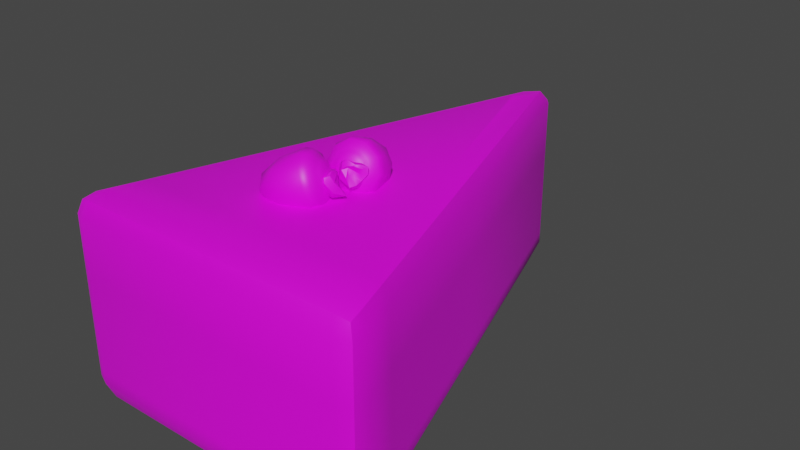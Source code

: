 # Source: food-cheesecake.blend  (saved by Blender 4.1.23; exported with 4.5.12 LTS)
import bpy
from mathutils import Matrix  # noqa: F401  (used for matrix-valued properties, if any)

bpy.ops.wm.read_factory_settings(use_empty=True)
scene = bpy.context.scene
scene.name = 'Scene'

# ---- collections
col_collection = bpy.data.collections.new('Collection'); scene.collection.children.link(col_collection)

# ---- images (referenced by path relative to the original .blend; pixels are not part of the script)
import os
ASSET_DIR = os.environ.get("B2B_ASSET_DIR", "")  # directory of the original .blend (textures are referenced by path, not embedded)
HERE = os.path.dirname(os.path.abspath(__file__))  # packed textures are extracted next to this script under _unpacked/

def load_image(name, relpath, width, height, colorspace="sRGB"):
    """Load a texture the original file referenced (path relative to the .blend, or extracted next to this script)."""
    p = next((c for c in (os.path.join(HERE, relpath), os.path.join(ASSET_DIR, relpath)) if relpath and os.path.exists(c)), "")
    if p:
        img = bpy.data.images.load(p, check_existing=True)
        img.name = name
    else:  # same state as the original file: an image datablock whose file is absent (Cycles renders it pink)
        img = bpy.data.images.new(name, width, height)
        img.source = "FILE"
        img.filepath = "//" + (relpath or name)
    img.colorspace_settings.name = colorspace
    return img
img_colortilemap_png = load_image('ColorTilemap.png', 'ColorTilemap.png', 1024, 1024, 'sRGB')

# ---- materials (node trees are filled in below, after node groups)
mat_pixelassetscolor = bpy.data.materials.new('PixelAssetsColor')
mat_pixelassetscolor.use_transparent_shadow = False

# ---- material node trees
mat_pixelassetscolor.use_nodes = True; mat_pixelassetscolor.node_tree.nodes.clear()
_N = mat_pixelassetscolor.node_tree.nodes; _L = mat_pixelassetscolor.node_tree.links
n0 = _N.new('ShaderNodeBsdfPrincipled'); n0.name = 'Principled BSDF'; n0.location = (10, 300)
n0.inputs[3].default_value = 1.45
n1 = _N.new('ShaderNodeOutputMaterial'); n1.name = 'Material Output'; n1.location = (300, 300)
n2 = _N.new('ShaderNodeTexImage'); n2.name = 'Image Texture'; n2.location = (-280, 280)
n2.image = img_colortilemap_png
_L.new(n0.outputs[0], n1.inputs[0])
_L.new(n2.outputs[0], n0.inputs[0])
n1.is_active_output = True

# ---- world
world_world = bpy.data.worlds.new('World'); scene.world = world_world
world_world.use_nodes = True; world_world.node_tree.nodes.clear()
_N = world_world.node_tree.nodes; _L = world_world.node_tree.links
n0 = _N.new('ShaderNodeOutputWorld'); n0.name = 'World Output'; n0.location = (300, 300)
n1 = _N.new('ShaderNodeBackground'); n1.name = 'Background'; n1.location = (10, 300)
n1.inputs[0].default_value = (0.05088, 0.05088, 0.05088, 1.0)
_L.new(n1.outputs[0], n0.inputs[0])
n0.is_active_output = True
world_world.color = (0.05088, 0.05088, 0.05088)
world_world.use_sun_shadow = False
world_world.sun_shadow_jitter_overblur = 0.0

# ---- meshes
me_cube = bpy.data.meshes.new('Cube')
me_cube.from_pydata([(-0.4394, -0.6574, -0.02989), (-0.4689, -0.7347, 0.04138), (-0.5221, -0.6612, 0.04138), (-0.4591, -0.7113, -0.01331), (-0.5022, -0.7028, -0.003277), (-0.5176, -0.714, 0.04138), (-0.4968, -0.6593, -0.01331), (-0.4689, -0.7347, 0.5875), (-0.4394, -0.6574, 0.6649), (-0.5221, -0.6612, 0.5875), (-0.4591, -0.7113, 0.6422), (-0.5022, -0.7028, 0.6322), (-0.4968, -0.6593, 0.6422), (-0.5176, -0.714, 0.5875), (-0.02414, 0.8548, 0.04138), (0.02414, 0.8548, 0.04138), (-0.02729, 0.7726, -0.01331), (6.79e-09, 0.8363, -0.003278), (0.0, 0.8852, 0.04138), (0.02729, 0.7726, -0.01331), (0.02414, 0.8548, 0.5875), (-0.02414, 0.8548, 0.5875), (0.02729, 0.7726, 0.6422), (5.895e-10, 0.8363, 0.6322), (0.0, 0.8852, 0.5875), (-0.02729, 0.7726, 0.6422), (0.5221, -0.6612, 0.04138), (0.4689, -0.7347, 0.04138), (0.4394, -0.6574, -0.02989), (0.5176, -0.714, 0.04138), (0.5022, -0.7028, -0.003277), (0.4591, -0.7113, -0.01331), (0.4968, -0.6593, -0.01331), (0.4394, -0.6574, 0.6649), (0.4689, -0.7347, 0.5875), (0.5221, -0.6612, 0.5875), (0.4591, -0.7113, 0.6422), (0.5022, -0.7028, 0.6322), (0.5176, -0.714, 0.5875), (0.4968, -0.6593, 0.6422), (-0.4689, -0.7347, 0.2234), (-0.4689, -0.7347, 0.4055), (-0.5176, -0.714, 0.4055), (-0.5176, -0.714, 0.2234), (-0.5221, -0.6612, 0.4055), (-0.5221, -0.6612, 0.2234), (0.02414, 0.8548, 0.4055), (0.02414, 0.8548, 0.2234), (0.0, 0.8852, 0.2234), (0.0, 0.8852, 0.4055), (-0.02414, 0.8548, 0.2234), (-0.02414, 0.8548, 0.4055), (0.4689, -0.7347, 0.4055), (0.4689, -0.7347, 0.2234), (0.5176, -0.714, 0.2234), (0.5176, -0.714, 0.4055), (0.5221, -0.6612, 0.2234), (0.5221, -0.6612, 0.4055), (0.2197, 0.01153, 0.6649), (0.262, 0.05666, 0.6422), (0.2731, 0.09679, 0.5875), (0.2197, 0.01153, -0.02989), (0.262, 0.05666, -0.01331), (0.2731, 0.09679, 0.04138), (0.2731, 0.09679, 0.2234), (0.2731, 0.09679, 0.4055), (-0.2197, 0.01153, -0.02989), (-0.262, 0.05666, -0.01331), (-0.2731, 0.09679, 0.04138), (-0.2197, 0.01153, 0.6649), (-0.262, 0.05666, 0.6422), (-0.2731, 0.09679, 0.5875), (-0.2731, 0.09679, 0.2234), (-0.2731, 0.09679, 0.4055), (-0.004856, 0.6656, 0.6649), (0.004856, 0.6656, 0.6649), (-0.4031, -0.5469, -0.02989), (-0.458, -0.5411, 0.6422), (-0.481, -0.5361, 0.5875), (0.4031, -0.5469, 0.6649), (0.458, -0.5411, -0.01331), (0.481, -0.5361, 0.04138), (0.481, -0.5361, 0.2234), (0.481, -0.5361, 0.4055), (0.458, -0.5411, 0.6422), (0.481, -0.5361, 0.5875), (0.4031, -0.5469, -0.02989), (-0.458, -0.5411, -0.01331), (-0.481, -0.5361, 0.04138), (-0.4031, -0.5469, 0.6649), (-0.481, -0.5361, 0.2234), (-0.481, -0.5361, 0.4055), (0.004, 0.6682, -0.02989), (-0.004, 0.6682, -0.02989), (-0.5176, -0.714, 0.08032), (-0.5221, -0.6612, 0.08032), (0.02414, 0.8548, 0.08032), (0.4689, -0.7347, 0.08032), (-0.4689, -0.7347, 0.08032), (0.0, 0.8852, 0.08032), (-0.02414, 0.8548, 0.08032), (0.5176, -0.714, 0.08032), (0.5221, -0.6612, 0.08032), (0.2731, 0.09679, 0.08032), (-0.2731, 0.09679, 0.08032), (-0.481, -0.5361, 0.08032), (0.481, -0.5361, 0.08032)], [], [(52, 34, 7, 41), (96, 47, 64, 103), (73, 71, 21, 51), (83, 85, 35, 57), (0, 3, 4, 6), (1, 5, 4, 3), (2, 6, 4, 5), (7, 10, 11, 13), (8, 12, 11, 10), (9, 13, 11, 12), (14, 18, 17, 16), (15, 19, 17, 18), (79, 89, 8, 33), (20, 24, 23, 22), (21, 25, 23, 24), (26, 29, 30, 32), (27, 31, 30, 29), (28, 32, 30, 31), (33, 36, 37, 39), (34, 38, 37, 36), (35, 39, 37, 38), (76, 0, 6, 87), (87, 6, 2, 88), (41, 7, 13, 42), (42, 13, 9, 44), (70, 25, 21, 71), (96, 15, 18, 99), (99, 18, 14, 100), (84, 59, 58, 79), (84, 39, 35, 85), (97, 27, 29, 101), (101, 29, 26, 102), (0, 28, 31, 3), (3, 31, 27, 1), (33, 8, 10, 36), (36, 10, 7, 34), (62, 19, 15, 63), (47, 46, 65, 64), (38, 55, 57, 35), (55, 54, 56, 57), (34, 52, 55, 38), (52, 53, 54, 55), (24, 49, 51, 21), (49, 48, 50, 51), (20, 46, 49, 24), (46, 47, 48, 49), (94, 43, 45, 95), (43, 42, 44, 45), (98, 40, 43, 94), (40, 41, 42, 43), (106, 82, 56, 102), (82, 83, 57, 56), (104, 72, 50, 100), (72, 73, 51, 50), (97, 53, 40, 98), (53, 52, 41, 40), (80, 62, 63, 81), (19, 16, 17), (22, 59, 60, 20), (74, 69, 58, 75), (46, 20, 60, 65), (90, 91, 73, 72), (105, 90, 72, 104), (77, 70, 71, 78), (22, 75, 58, 59), (16, 67, 68, 14), (91, 78, 71, 73), (23, 25, 22), (74, 75, 22, 25), (77, 89, 69, 70), (69, 74, 25, 70), (12, 8, 89, 77), (44, 9, 78, 91), (12, 77, 78, 9), (95, 45, 90, 105), (45, 44, 91, 90), (28, 86, 80, 32), (32, 80, 81, 26), (64, 65, 83, 82), (103, 64, 82, 106), (59, 84, 85, 60), (39, 84, 79, 33), (67, 87, 88, 68), (16, 19, 92, 93), (58, 69, 89, 79), (65, 60, 85, 83), (76, 86, 28, 0), (19, 62, 61, 92), (62, 80, 86, 61), (16, 93, 66, 67), (87, 67, 66, 76), (76, 66, 61, 86), (93, 92, 61, 66), (63, 103, 106, 81), (2, 95, 105, 88), (88, 105, 104, 68), (27, 97, 98, 1), (68, 104, 100, 14), (81, 106, 102, 26), (1, 98, 94, 5), (5, 94, 95, 2), (54, 101, 102, 56), (53, 97, 101, 54), (48, 99, 100, 50), (47, 96, 99, 48), (15, 96, 103, 63)])
me_cube.polygons.foreach_set('use_smooth', [True] * 106)
_k = set([(3, 4), (3, 31), (4, 5), (4, 6), (5, 94), (6, 87), (10, 11), (10, 36), (11, 12), (11, 13), (12, 77), (13, 42), (14, 18), (15, 18), (16, 17), (16, 67), (17, 18), (17, 19), (18, 99), (19, 62), (20, 24), (21, 24), (22, 23), (22, 59), (23, 24), (23, 25), (24, 49), (25, 70), (29, 30), (29, 101), (30, 31), (30, 32), (32, 80), (36, 37), (37, 38), (37, 39), (38, 55), (39, 84), (42, 43), (43, 94), (48, 49), (48, 99), (54, 55), (54, 101), (59, 84), (62, 80), (67, 87), (70, 77)])
me_cube.attributes.new('sharp_edge', 'BOOLEAN', 'EDGE').data.foreach_set('value', [ (min(e.vertices), max(e.vertices)) in _k for e in me_cube.edges])
_uv = me_cube.uv_layers.new(name='UVMap')
_uv.uv.foreach_set('vector', [0.03259, 0.8348, 0.0293, 0.834, 0.02891, 0.8165, 0.03225, 0.8157, 0.2558, 0.9113, 0.2535, 0.9151, 0.2535, 0.8996, 0.2558, 0.8991, 0.2561, 0.7566, 0.2545, 0.757, 0.2545, 0.7507, 0.2561, 0.748, 0.03113, 0.8406, 0.02612, 0.8379, 0.02867, 0.8357, 0.03213, 0.8371, 0.0377, 0.8178, 0.03785, 0.8172, 0.03826, 0.8172, 0.03827, 0.8176, 0.03808, 0.8166, 0.03859, 0.8169, 0.03826, 0.8172, 0.03785, 0.8172, 0.03887, 0.8174, 0.03827, 0.8176, 0.03826, 0.8172, 0.03859, 0.8169, 0.02891, 0.8165, 0.02785, 0.8167, 0.02805, 0.816, 0.02874, 0.8157, 0.02668, 0.8167, 0.02736, 0.8157, 0.02805, 0.816, 0.02785, 0.8167, 0.0282, 0.8149, 0.02874, 0.8157, 0.02805, 0.816, 0.02736, 0.8157, 0.03368, 0.8354, 0.03325, 0.8356, 0.03324, 0.835, 0.03351, 0.8343, 0.03281, 0.8354, 0.03295, 0.8343, 0.03324, 0.835, 0.03325, 0.8356, 0.02444, 0.8346, 0.02395, 0.8161, 0.02668, 0.8167, 0.02709, 0.834, 0.2538, 0.7504, 0.2542, 0.7504, 0.254, 0.751, 0.2536, 0.7514, 0.2545, 0.7507, 0.254, 0.7516, 0.254, 0.751, 0.2542, 0.7504, 0.02698, 0.8174, 0.02726, 0.8169, 0.0276, 0.8172, 0.0276, 0.8176, 0.02778, 0.8165, 0.02803, 0.8172, 0.0276, 0.8172, 0.02726, 0.8169, 0.02819, 0.8178, 0.0276, 0.8176, 0.0276, 0.8172, 0.02803, 0.8172, 0.02709, 0.834, 0.02824, 0.834, 0.02847, 0.8346, 0.0278, 0.8349, 0.0293, 0.834, 0.02915, 0.8349, 0.02847, 0.8346, 0.02824, 0.834, 0.02867, 0.8357, 0.0278, 0.8349, 0.02847, 0.8346, 0.02915, 0.8349, 0.03752, 0.819, 0.0377, 0.8178, 0.03827, 0.8176, 0.0382, 0.8189, 0.0382, 0.8189, 0.03827, 0.8176, 0.03887, 0.8174, 0.03895, 0.819, 0.03225, 0.8157, 0.02891, 0.8165, 0.02874, 0.8157, 0.03203, 0.8146, 0.03203, 0.8146, 0.02874, 0.8157, 0.0282, 0.8149, 0.03175, 0.8134, 0.254, 0.7573, 0.254, 0.7516, 0.2545, 0.7507, 0.2545, 0.757, 0.0325, 0.836, 0.03281, 0.8354, 0.03325, 0.8356, 0.03325, 0.8363, 0.03325, 0.8363, 0.03325, 0.8356, 0.03368, 0.8354, 0.034, 0.8359, 0.2469, 0.7595, 0.25, 0.7558, 0.0, 0.0, 0.2061, 0.6348, 0.02513, 0.8363, 0.0278, 0.8349, 0.02867, 0.8357, 0.02612, 0.8379, 0.0276, 0.8161, 0.02778, 0.8165, 0.02726, 0.8169, 0.0269, 0.8165, 0.0269, 0.8165, 0.02726, 0.8169, 0.02698, 0.8174, 0.02646, 0.8172, 0.0377, 0.8178, 0.02819, 0.8178, 0.02803, 0.8172, 0.03785, 0.8172, 0.03785, 0.8172, 0.02803, 0.8172, 0.02778, 0.8165, 0.03808, 0.8166, 0.02709, 0.834, 0.02668, 0.8167, 0.02785, 0.8167, 0.02824, 0.834, 0.02824, 0.834, 0.02785, 0.8167, 0.02891, 0.8165, 0.0293, 0.834, 0.0296, 0.8263, 0.03295, 0.8343, 0.03281, 0.8354, 0.02905, 0.827, 0.2601, 0.8358, 0.2603, 0.8389, 0.2539, 0.8313, 0.2552, 0.8299, 0.02915, 0.8349, 0.03238, 0.8359, 0.03213, 0.8371, 0.02867, 0.8357, 0.03238, 0.8359, 0.03631, 0.8362, 0.03637, 0.8374, 0.03213, 0.8371, 0.0293, 0.834, 0.03259, 0.8348, 0.03238, 0.8359, 0.02915, 0.8349, 0.03259, 0.8348, 0.03629, 0.8351, 0.03631, 0.8362, 0.03238, 0.8359, 0.2542, 0.7504, 0.2554, 0.7476, 0.2561, 0.748, 0.2545, 0.7507, 0.2613, 0.8387, 0.2604, 0.8359, 0.2606, 0.8356, 0.2623, 0.8383, 0.2538, 0.7504, 0.2546, 0.7474, 0.2554, 0.7476, 0.2542, 0.7504, 0.2603, 0.8389, 0.2601, 0.8358, 0.2604, 0.8359, 0.2613, 0.8387, 0.03885, 0.8146, 0.03604, 0.8143, 0.03608, 0.813, 0.03913, 0.8136, 0.03604, 0.8143, 0.03203, 0.8146, 0.03175, 0.8134, 0.03608, 0.813, 0.03885, 0.8156, 0.03602, 0.8154, 0.03604, 0.8143, 0.03885, 0.8146, 0.03602, 0.8154, 0.03225, 0.8157, 0.03203, 0.8146, 0.03604, 0.8143, 0.04084, 0.8398, 0.0367, 0.8411, 0.03637, 0.8374, 0.0394, 0.8369, 0.0367, 0.8411, 0.03113, 0.8406, 0.03213, 0.8371, 0.03637, 0.8374, 0.2652, 0.9026, 0.2664, 0.9046, 0.2564, 0.9164, 0.2575, 0.912, 0.2604, 0.8279, 0.2623, 0.8284, 0.2623, 0.8383, 0.2606, 0.8356, 0.03906, 0.8349, 0.03629, 0.8351, 0.03602, 0.8154, 0.03885, 0.8156, 0.03629, 0.8351, 0.03259, 0.8348, 0.03225, 0.8157, 0.03602, 0.8154, 0.02768, 0.819, 0.0296, 0.8263, 0.02905, 0.827, 0.02692, 0.819, 0.03295, 0.8343, 0.03351, 0.8343, 0.03324, 0.835, 0.2536, 0.7514, 0.25, 0.7558, 0.2498, 0.7553, 0.2538, 0.7504, 0.0, 0.0, 0.0, 0.0, 0.0, 0.0, 0.0, 0.0, 0.2546, 0.7474, 0.2538, 0.7504, 0.2498, 0.7553, 0.2489, 0.7539, 0.2603, 0.8216, 0.2623, 0.8202, 0.2623, 0.8284, 0.2604, 0.8279, 0.2716, 0.8947, 0.2747, 0.8948, 0.2664, 0.9046, 0.2652, 0.9026, 0.2539, 0.7621, 0.254, 0.7573, 0.2545, 0.757, 0.2544, 0.7623, 0.2536, 0.7514, 0.0, 0.0, 0.0, 0.0, 0.25, 0.7558, 0.03351, 0.8343, 0.03658, 0.8263, 0.03715, 0.8269, 0.03368, 0.8354, 0.2561, 0.7639, 0.2544, 0.7623, 0.2545, 0.757, 0.2561, 0.7566, 0.254, 0.751, 0.254, 0.7516, 0.2536, 0.7514, 0.0, 0.0, 0.0, 0.0, 0.2536, 0.7514, 0.254, 0.7516, 0.2539, 0.7621, 0.2116, 0.6369, 0.0, 0.0, 0.254, 0.7573, 0.0, 0.0, 0.0, 0.0, 0.254, 0.7516, 0.254, 0.7573, 0.02736, 0.8157, 0.02668, 0.8167, 0.02395, 0.8161, 0.02469, 0.8144, 0.03175, 0.8134, 0.0282, 0.8149, 0.02564, 0.8129, 0.03062, 0.8099, 0.02736, 0.8157, 0.02469, 0.8144, 0.02564, 0.8129, 0.0282, 0.8149, 0.03913, 0.8136, 0.03608, 0.813, 0.03634, 0.8093, 0.04061, 0.8105, 0.03608, 0.813, 0.03175, 0.8134, 0.03062, 0.8099, 0.03634, 0.8093, 0.02819, 0.8178, 0.02838, 0.819, 0.02768, 0.819, 0.0276, 0.8176, 0.0276, 0.8176, 0.02768, 0.819, 0.02692, 0.819, 0.02698, 0.8174, 0.2552, 0.8299, 0.2539, 0.8313, 0.2486, 0.8249, 0.2512, 0.8249, 0.2558, 0.8991, 0.2535, 0.8996, 0.2535, 0.8867, 0.2559, 0.889, 0.25, 0.7558, 0.2469, 0.7595, 0.2464, 0.7593, 0.2498, 0.7553, 0.0278, 0.8349, 0.02513, 0.8363, 0.02444, 0.8346, 0.02709, 0.834, 0.03658, 0.8263, 0.0382, 0.8189, 0.03895, 0.819, 0.03715, 0.8269, 0.03351, 0.8343, 0.03295, 0.8343, 0.03317, 0.8332, 0.03326, 0.8332, 0.0, 0.0, 0.0, 0.0, 0.2116, 0.6369, 0.2061, 0.6348, 0.2489, 0.7539, 0.2498, 0.7553, 0.2464, 0.7593, 0.2442, 0.7593, 0.03752, 0.819, 0.02838, 0.819, 0.02819, 0.8178, 0.0377, 0.8178, 0.03295, 0.8343, 0.0296, 0.8263, 0.03015, 0.8258, 0.03317, 0.8332, 0.0296, 0.8263, 0.02768, 0.819, 0.02838, 0.819, 0.03015, 0.8258, 0.03351, 0.8343, 0.03326, 0.8332, 0.03603, 0.8258, 0.03658, 0.8263, 0.0382, 0.8189, 0.03658, 0.8263, 0.03603, 0.8258, 0.03752, 0.819, 0.03752, 0.819, 0.03603, 0.8258, 0.03015, 0.8258, 0.02838, 0.819, 0.03326, 0.8332, 0.03317, 0.8332, 0.03015, 0.8258, 0.03603, 0.8258, 0.02905, 0.827, 0.0286, 0.8271, 0.02641, 0.8191, 0.02692, 0.819, 0.03887, 0.8174, 0.03936, 0.8172, 0.03944, 0.819, 0.03895, 0.819, 0.03895, 0.819, 0.03944, 0.819, 0.03761, 0.8271, 0.03715, 0.8269, 0.02778, 0.8165, 0.0276, 0.8161, 0.03829, 0.8161, 0.03808, 0.8166, 0.03715, 0.8269, 0.03761, 0.8271, 0.034, 0.8359, 0.03368, 0.8354, 0.02692, 0.819, 0.02641, 0.8191, 0.02646, 0.8172, 0.02698, 0.8174, 0.03808, 0.8166, 0.03829, 0.8161, 0.03898, 0.8165, 0.03859, 0.8169, 0.03859, 0.8169, 0.03898, 0.8165, 0.03936, 0.8172, 0.03887, 0.8174, 0.03631, 0.8362, 0.03909, 0.8359, 0.0394, 0.8369, 0.03637, 0.8374, 0.03629, 0.8351, 0.03906, 0.8349, 0.03909, 0.8359, 0.03631, 0.8362, 0.2548, 0.9158, 0.2565, 0.9119, 0.2575, 0.912, 0.2564, 0.9164, 0.2535, 0.9151, 0.2558, 0.9113, 0.2565, 0.9119, 0.2548, 0.9158, 0.03281, 0.8354, 0.0325, 0.836, 0.0286, 0.8271, 0.02905, 0.827])
me_cube.materials.append(mat_pixelassetscolor)
me_cube.update()
me_icosphere = bpy.data.meshes.new('Icosphere')
me_icosphere.from_pydata([(1.567e-07, -8.253e-10, -0.1675), (0.06454, -0.04689, -0.07737), (-0.02465, -0.07587, -0.07737), (-0.07978, -8.253e-10, -0.07737), (-0.02465, 0.07587, -0.07737), (0.06454, 0.04689, -0.07737), (-0.01449, -0.0446, -0.1431), (0.03794, -0.02756, -0.1431), (0.02345, -0.07216, -0.09017), (0.07587, -8.253e-10, -0.09017), (0.03794, 0.02756, -0.1431), (-0.04689, -8.253e-10, -0.1431), (-0.06138, -0.0446, -0.09017), (-0.01449, 0.0446, -0.1431), (-0.06138, 0.0446, -0.09017), (0.02345, 0.07216, -0.09017), (0.08483, -0.02756, -0.004449), (0.08483, 0.02756, -0.004449), (1.567e-07, -0.08919, -0.004449), (0.05243, -0.07216, -0.004449), (-0.08483, -0.02756, -0.004449), (-0.05243, -0.07216, -0.004449), (-0.05243, 0.07216, -0.004449), (-0.08483, 0.02756, -0.004449), (0.05243, 0.07216, -0.004449), (1.567e-07, 0.08919, -0.004449), (0.03397, 0.04676, 0.02887), (0.05497, 0.01786, 0.02887), (0.07676, 0.02494, 0.01795), (0.04744, 0.0653, 0.01795), (1.565e-07, 0.08071, 0.01795), (-0.04744, 0.0653, 0.01795), (-0.07676, 0.02494, 0.01795), (-0.07676, -0.02494, 0.01795), (-0.04744, -0.0653, 0.01795), (1.565e-07, -0.08071, 0.01795), (0.04744, -0.0653, 0.01795), (0.07676, -0.02494, 0.01795), (1.563e-07, 0.0578, 0.02887), (-0.03397, 0.04676, 0.02887), (-0.05497, 0.01786, 0.02887), (-0.05497, -0.01786, 0.02887), (-0.03397, -0.04676, 0.02887), (1.563e-07, -0.0578, 0.02887), (0.03397, -0.04676, 0.02887), (0.05497, -0.01786, 0.02887), (0.01624, 0.02235, 0.04665), (0.02628, 0.008538, 0.04665), (0.04626, 0.01503, 0.0376), (0.02859, 0.03935, 0.0376), (1.563e-07, 0.04864, 0.0376), (-0.02859, 0.03935, 0.0376), (-0.04626, 0.01503, 0.0376), (-0.04626, -0.01503, 0.0376), (-0.02859, -0.03935, 0.0376), (1.563e-07, -0.04864, 0.0376), (0.02859, -0.03935, 0.0376), (0.04626, -0.01503, 0.0376), (1.563e-07, 0.02763, 0.04665), (-0.01624, 0.02235, 0.04665), (-0.02628, 0.008538, 0.04665), (-0.02628, -0.008538, 0.04665), (-0.01624, -0.02235, 0.04665), (1.563e-07, -0.02763, 0.04665), (0.01624, -0.02235, 0.04665), (0.02628, -0.008538, 0.04665), (1.552e-07, 0.01055, 0.04665), (1.552e-07, -0.01055, 0.04665)], [], [(0, 7, 6), (1, 7, 9), (0, 6, 11), (0, 11, 13), (0, 13, 10), (1, 9, 16), (2, 8, 18), (3, 12, 20), (4, 14, 22), (5, 15, 24), (1, 16, 19), (2, 18, 21), (3, 20, 23), (4, 22, 25), (5, 24, 17), (24, 15, 25), (15, 4, 25), (22, 14, 23), (14, 3, 23), (20, 12, 21), (12, 2, 21), (18, 8, 19), (8, 1, 19), (16, 9, 17), (9, 5, 17), (10, 15, 5), (10, 13, 15), (13, 4, 15), (13, 14, 4), (13, 11, 14), (11, 3, 14), (11, 12, 3), (11, 6, 12), (6, 2, 12), (9, 10, 5), (9, 7, 10), (7, 0, 10), (6, 8, 2), (6, 7, 8), (7, 1, 8), (21, 18, 35, 34), (23, 20, 33, 32), (24, 25, 30, 29), (22, 23, 32, 31), (25, 22, 31, 30), (20, 21, 34, 33), (35, 36, 44, 43), (30, 31, 39, 38), (36, 37, 45, 44), (33, 34, 42, 41), (28, 29, 26, 27), (34, 35, 43, 42), (16, 17, 28, 37), (17, 24, 29, 28), (18, 19, 36, 35), (19, 16, 37, 36), (43, 44, 56, 55), (38, 39, 51, 50), (44, 45, 57, 56), (41, 42, 54, 53), (27, 26, 49, 48), (42, 43, 55, 54), (29, 30, 38, 26), (32, 33, 41, 40), (37, 28, 27, 45), (31, 32, 40, 39), (49, 50, 58, 46), (55, 56, 64, 63), (50, 51, 59, 58), (56, 57, 65, 64), (53, 54, 62, 61), (48, 49, 46, 47), (26, 38, 50, 49), (40, 41, 53, 52), (45, 27, 48, 57), (39, 40, 52, 51), (46, 58, 66, 47), (58, 59, 60, 66), (47, 66, 67, 65), (66, 60, 61, 67), (65, 67, 63, 64), (67, 61, 62, 63), (52, 53, 61, 60), (57, 48, 47, 65), (51, 52, 60, 59), (54, 55, 63, 62)])
me_icosphere.polygons.foreach_set('use_smooth', [True] * 86)
_uv = me_icosphere.uv_layers.new(name='UVMap')
_uv.uv.foreach_set('vector', [0.1689, 0.7634, 0.1713, 0.762, 0.1713, 0.7647, 0.1738, 0.7606, 0.1713, 0.7592, 0.1738, 0.7578, 0.1689, 0.7411, 0.1713, 0.7397, 0.1713, 0.7425, 0.1689, 0.7467, 0.1713, 0.7453, 0.1713, 0.7481, 0.1689, 0.7522, 0.1713, 0.7508, 0.1713, 0.7536, 0.1738, 0.7606, 0.1738, 0.7578, 0.1762, 0.7592, 0.1738, 0.7661, 0.1738, 0.7634, 0.1762, 0.7647, 0.1738, 0.7439, 0.1738, 0.7411, 0.1762, 0.7425, 0.1738, 0.7495, 0.1738, 0.7467, 0.1762, 0.7481, 0.1738, 0.755, 0.1738, 0.7522, 0.1762, 0.7536, 0.1738, 0.7606, 0.1762, 0.7592, 0.1762, 0.762, 0.1738, 0.7661, 0.1762, 0.7647, 0.1762, 0.7675, 0.1738, 0.7439, 0.1762, 0.7425, 0.1762, 0.7453, 0.1738, 0.7495, 0.1762, 0.7481, 0.1762, 0.7508, 0.1738, 0.755, 0.1762, 0.7536, 0.1762, 0.7564, 0.1762, 0.7536, 0.1738, 0.7522, 0.1762, 0.7508, 0.1738, 0.7522, 0.1738, 0.7495, 0.1762, 0.7508, 0.1762, 0.7481, 0.1738, 0.7467, 0.1762, 0.7453, 0.1738, 0.7467, 0.1738, 0.7439, 0.1762, 0.7453, 0.1762, 0.7425, 0.1738, 0.7411, 0.1762, 0.7397, 0.1738, 0.7411, 0.1738, 0.7383, 0.1762, 0.7397, 0.1762, 0.7647, 0.1738, 0.7634, 0.1762, 0.762, 0.1738, 0.7634, 0.1738, 0.7606, 0.1762, 0.762, 0.1762, 0.7592, 0.1738, 0.7578, 0.1762, 0.7564, 0.1738, 0.7578, 0.1738, 0.755, 0.1762, 0.7564, 0.1713, 0.7536, 0.1738, 0.7522, 0.1738, 0.755, 0.1713, 0.7536, 0.1713, 0.7508, 0.1738, 0.7522, 0.1713, 0.7508, 0.1738, 0.7495, 0.1738, 0.7522, 0.1713, 0.7481, 0.1738, 0.7467, 0.1738, 0.7495, 0.1713, 0.7481, 0.1713, 0.7453, 0.1738, 0.7467, 0.1713, 0.7453, 0.1738, 0.7439, 0.1738, 0.7467, 0.1713, 0.7425, 0.1738, 0.7411, 0.1738, 0.7439, 0.1713, 0.7425, 0.1713, 0.7397, 0.1738, 0.7411, 0.1713, 0.7397, 0.1738, 0.7383, 0.1738, 0.7411, 0.1738, 0.7578, 0.1713, 0.7564, 0.1738, 0.755, 0.1738, 0.7578, 0.1713, 0.7592, 0.1713, 0.7564, 0.1713, 0.7592, 0.1689, 0.7578, 0.1713, 0.7564, 0.1713, 0.7647, 0.1738, 0.7634, 0.1738, 0.7661, 0.1713, 0.7647, 0.1713, 0.762, 0.1738, 0.7634, 0.1713, 0.762, 0.1738, 0.7606, 0.1738, 0.7634, 0.1762, 0.7675, 0.1762, 0.7647, 0.1762, 0.7647, 0.1762, 0.7675, 0.1762, 0.7453, 0.1762, 0.7425, 0.1762, 0.7425, 0.1762, 0.7453, 0.1762, 0.7536, 0.1762, 0.7508, 0.1762, 0.7508, 0.1762, 0.7536, 0.1762, 0.7481, 0.1762, 0.7453, 0.1762, 0.7453, 0.1762, 0.7481, 0.1762, 0.7508, 0.1762, 0.7481, 0.1762, 0.7481, 0.1762, 0.7508, 0.1762, 0.7425, 0.1762, 0.7397, 0.1762, 0.7397, 0.1762, 0.7425, 0.1762, 0.7647, 0.1762, 0.762, 0.1762, 0.762, 0.1762, 0.7647, 0.1762, 0.7508, 0.1762, 0.7481, 0.1762, 0.7481, 0.1762, 0.7508, 0.1762, 0.762, 0.1762, 0.7592, 0.1762, 0.7592, 0.1762, 0.762, 0.1762, 0.7425, 0.1762, 0.7397, 0.1762, 0.7397, 0.1762, 0.7425, 0.1762, 0.7564, 0.1762, 0.7536, 0.1762, 0.7536, 0.1762, 0.7564, 0.1762, 0.7675, 0.1762, 0.7647, 0.1762, 0.7647, 0.1762, 0.7675, 0.1762, 0.7592, 0.1762, 0.7564, 0.1762, 0.7564, 0.1762, 0.7592, 0.1762, 0.7564, 0.1762, 0.7536, 0.1762, 0.7536, 0.1762, 0.7564, 0.1762, 0.7647, 0.1762, 0.762, 0.1762, 0.762, 0.1762, 0.7647, 0.1762, 0.762, 0.1762, 0.7592, 0.1762, 0.7592, 0.1762, 0.762, 0.1762, 0.7647, 0.1762, 0.762, 0.1762, 0.762, 0.1762, 0.7647, 0.1762, 0.7508, 0.1762, 0.7481, 0.1762, 0.7481, 0.1762, 0.7508, 0.1762, 0.762, 0.1762, 0.7592, 0.1762, 0.7592, 0.1762, 0.762, 0.1762, 0.7425, 0.1762, 0.7397, 0.1762, 0.7397, 0.1762, 0.7425, 0.1762, 0.7564, 0.1762, 0.7536, 0.1762, 0.7536, 0.1762, 0.7564, 0.1762, 0.7675, 0.1762, 0.7647, 0.1762, 0.7647, 0.1762, 0.7675, 0.1762, 0.7536, 0.1762, 0.7508, 0.1762, 0.7508, 0.1762, 0.7536, 0.1762, 0.7453, 0.1762, 0.7425, 0.1762, 0.7425, 0.1762, 0.7453, 0.1762, 0.7592, 0.1762, 0.7564, 0.1762, 0.7564, 0.1762, 0.7592, 0.1762, 0.7481, 0.1762, 0.7453, 0.1762, 0.7453, 0.1762, 0.7481, 0.1762, 0.7536, 0.1762, 0.7508, 0.1762, 0.7508, 0.1762, 0.7536, 0.1762, 0.7647, 0.1762, 0.762, 0.1762, 0.762, 0.1762, 0.7647, 0.1762, 0.7508, 0.1762, 0.7481, 0.1762, 0.7481, 0.1762, 0.7508, 0.1762, 0.762, 0.1762, 0.7592, 0.1762, 0.7592, 0.1762, 0.762, 0.1762, 0.7425, 0.1762, 0.7397, 0.1762, 0.7397, 0.1762, 0.7425, 0.1762, 0.7564, 0.1762, 0.7536, 0.1762, 0.7536, 0.1762, 0.7564, 0.1762, 0.7536, 0.1762, 0.7508, 0.1762, 0.7508, 0.1762, 0.7536, 0.1762, 0.7453, 0.1762, 0.7425, 0.1762, 0.7425, 0.1762, 0.7453, 0.1762, 0.7592, 0.1762, 0.7564, 0.1762, 0.7564, 0.1762, 0.7592, 0.1762, 0.7481, 0.1762, 0.7453, 0.1762, 0.7453, 0.1762, 0.7481, 0.1762, 0.7536, 0.1762, 0.7508, 0.1762, 0.7533, 0.1762, 0.7564, 0.1762, 0.7508, 0.1762, 0.7481, 0.1762, 0.7453, 0.1762, 0.7533, 0.1762, 0.7564, 0.1762, 0.7533, 0.1762, 0.7557, 0.1762, 0.7592, 0.1762, 0.7533, 0.1762, 0.7453, 0.1762, 0.7425, 0.1762, 0.7557, 0.1762, 0.7592, 0.1762, 0.7557, 0.1762, 0.7647, 0.1762, 0.762, 0.1762, 0.7557, 0.1762, 0.7425, 0.1762, 0.7397, 0.1762, 0.7647, 0.1762, 0.7453, 0.1762, 0.7425, 0.1762, 0.7425, 0.1762, 0.7453, 0.1762, 0.7592, 0.1762, 0.7564, 0.1762, 0.7564, 0.1762, 0.7592, 0.1762, 0.7481, 0.1762, 0.7453, 0.1762, 0.7453, 0.1762, 0.7481, 0.1762, 0.7675, 0.1762, 0.7647, 0.1762, 0.7647, 0.1762, 0.7675])
me_icosphere.materials.append(mat_pixelassetscolor)
me_icosphere.update()
me_icosphere_001 = bpy.data.meshes.new('Icosphere.001')
me_icosphere_001.from_pydata([(1.567e-07, -8.253e-10, -0.1675), (0.06454, -0.04689, -0.07737), (-0.02465, -0.07587, -0.07737), (-0.07978, -8.253e-10, -0.07737), (-0.02465, 0.07587, -0.07737), (0.06454, 0.04689, -0.07737), (-0.01449, -0.0446, -0.1431), (0.03794, -0.02756, -0.1431), (0.02345, -0.07216, -0.09017), (0.07587, -8.253e-10, -0.09017), (0.03794, 0.02756, -0.1431), (-0.04689, -8.253e-10, -0.1431), (-0.06138, -0.0446, -0.09017), (-0.01449, 0.0446, -0.1431), (-0.06138, 0.0446, -0.09017), (0.02345, 0.07216, -0.09017), (0.08483, -0.02756, -0.004449), (0.08483, 0.02756, -0.004449), (1.567e-07, -0.08919, -0.004449), (0.05243, -0.07216, -0.004449), (-0.08483, -0.02756, -0.004449), (-0.05243, -0.07216, -0.004449), (-0.05243, 0.07216, -0.004449), (-0.08483, 0.02756, -0.004449), (0.05243, 0.07216, -0.004449), (1.567e-07, 0.08919, -0.004449), (0.03397, 0.04676, 0.02887), (0.05497, 0.01786, 0.02887), (0.07676, 0.02494, 0.01795), (0.04744, 0.0653, 0.01795), (1.565e-07, 0.08071, 0.01795), (-0.04744, 0.0653, 0.01795), (-0.07676, 0.02494, 0.01795), (-0.07676, -0.02494, 0.01795), (-0.04744, -0.0653, 0.01795), (1.565e-07, -0.08071, 0.01795), (0.04744, -0.0653, 0.01795), (0.07676, -0.02494, 0.01795), (1.563e-07, 0.0578, 0.02887), (-0.03397, 0.04676, 0.02887), (-0.05497, 0.01786, 0.02887), (-0.05497, -0.01786, 0.02887), (-0.03397, -0.04676, 0.02887), (1.563e-07, -0.0578, 0.02887), (0.03397, -0.04676, 0.02887), (0.05497, -0.01786, 0.02887), (0.01624, 0.02235, 0.04665), (0.02628, 0.008538, 0.04665), (0.04626, 0.01503, 0.0376), (0.02859, 0.03935, 0.0376), (1.563e-07, 0.04864, 0.0376), (-0.02859, 0.03935, 0.0376), (-0.04626, 0.01503, 0.0376), (-0.04626, -0.01503, 0.0376), (-0.02859, -0.03935, 0.0376), (1.563e-07, -0.04864, 0.0376), (0.02859, -0.03935, 0.0376), (0.04626, -0.01503, 0.0376), (1.563e-07, 0.02763, 0.04665), (-0.01624, 0.02235, 0.04665), (-0.02628, 0.008538, 0.04665), (-0.02628, -0.008538, 0.04665), (-0.01624, -0.02235, 0.04665), (1.563e-07, -0.02763, 0.04665), (0.01624, -0.02235, 0.04665), (0.02628, -0.008538, 0.04665), (1.552e-07, 0.01055, 0.04665), (1.552e-07, -0.01055, 0.04665)], [], [(0, 7, 6), (1, 7, 9), (0, 6, 11), (0, 11, 13), (0, 13, 10), (1, 9, 16), (2, 8, 18), (3, 12, 20), (4, 14, 22), (5, 15, 24), (1, 16, 19), (2, 18, 21), (3, 20, 23), (4, 22, 25), (5, 24, 17), (24, 15, 25), (15, 4, 25), (22, 14, 23), (14, 3, 23), (20, 12, 21), (12, 2, 21), (18, 8, 19), (8, 1, 19), (16, 9, 17), (9, 5, 17), (10, 15, 5), (10, 13, 15), (13, 4, 15), (13, 14, 4), (13, 11, 14), (11, 3, 14), (11, 12, 3), (11, 6, 12), (6, 2, 12), (9, 10, 5), (9, 7, 10), (7, 0, 10), (6, 8, 2), (6, 7, 8), (7, 1, 8), (21, 18, 35, 34), (23, 20, 33, 32), (24, 25, 30, 29), (22, 23, 32, 31), (25, 22, 31, 30), (20, 21, 34, 33), (35, 36, 44, 43), (30, 31, 39, 38), (36, 37, 45, 44), (33, 34, 42, 41), (28, 29, 26, 27), (34, 35, 43, 42), (16, 17, 28, 37), (17, 24, 29, 28), (18, 19, 36, 35), (19, 16, 37, 36), (43, 44, 56, 55), (38, 39, 51, 50), (44, 45, 57, 56), (41, 42, 54, 53), (27, 26, 49, 48), (42, 43, 55, 54), (29, 30, 38, 26), (32, 33, 41, 40), (37, 28, 27, 45), (31, 32, 40, 39), (49, 50, 58, 46), (55, 56, 64, 63), (50, 51, 59, 58), (56, 57, 65, 64), (53, 54, 62, 61), (48, 49, 46, 47), (26, 38, 50, 49), (40, 41, 53, 52), (45, 27, 48, 57), (39, 40, 52, 51), (46, 58, 66, 47), (58, 59, 60, 66), (47, 66, 67, 65), (66, 60, 61, 67), (65, 67, 63, 64), (67, 61, 62, 63), (52, 53, 61, 60), (57, 48, 47, 65), (51, 52, 60, 59), (54, 55, 63, 62)])
me_icosphere_001.polygons.foreach_set('use_smooth', [True] * 86)
_uv = me_icosphere_001.uv_layers.new(name='UVMap')
_uv.uv.foreach_set('vector', [0.1689, 0.7634, 0.1713, 0.762, 0.1713, 0.7647, 0.1738, 0.7606, 0.1713, 0.7592, 0.1738, 0.7578, 0.1689, 0.7411, 0.1713, 0.7397, 0.1713, 0.7425, 0.1689, 0.7467, 0.1713, 0.7453, 0.1713, 0.7481, 0.1689, 0.7522, 0.1713, 0.7508, 0.1713, 0.7536, 0.1738, 0.7606, 0.1738, 0.7578, 0.1762, 0.7592, 0.1738, 0.7661, 0.1738, 0.7634, 0.1762, 0.7647, 0.1738, 0.7439, 0.1738, 0.7411, 0.1762, 0.7425, 0.1738, 0.7495, 0.1738, 0.7467, 0.1762, 0.7481, 0.1738, 0.755, 0.1738, 0.7522, 0.1762, 0.7536, 0.1738, 0.7606, 0.1762, 0.7592, 0.1762, 0.762, 0.1738, 0.7661, 0.1762, 0.7647, 0.1762, 0.7675, 0.1738, 0.7439, 0.1762, 0.7425, 0.1762, 0.7453, 0.1738, 0.7495, 0.1762, 0.7481, 0.1762, 0.7508, 0.1738, 0.755, 0.1762, 0.7536, 0.1762, 0.7564, 0.1762, 0.7536, 0.1738, 0.7522, 0.1762, 0.7508, 0.1738, 0.7522, 0.1738, 0.7495, 0.1762, 0.7508, 0.1762, 0.7481, 0.1738, 0.7467, 0.1762, 0.7453, 0.1738, 0.7467, 0.1738, 0.7439, 0.1762, 0.7453, 0.1762, 0.7425, 0.1738, 0.7411, 0.1762, 0.7397, 0.1738, 0.7411, 0.1738, 0.7383, 0.1762, 0.7397, 0.1762, 0.7647, 0.1738, 0.7634, 0.1762, 0.762, 0.1738, 0.7634, 0.1738, 0.7606, 0.1762, 0.762, 0.1762, 0.7592, 0.1738, 0.7578, 0.1762, 0.7564, 0.1738, 0.7578, 0.1738, 0.755, 0.1762, 0.7564, 0.1713, 0.7536, 0.1738, 0.7522, 0.1738, 0.755, 0.1713, 0.7536, 0.1713, 0.7508, 0.1738, 0.7522, 0.1713, 0.7508, 0.1738, 0.7495, 0.1738, 0.7522, 0.1713, 0.7481, 0.1738, 0.7467, 0.1738, 0.7495, 0.1713, 0.7481, 0.1713, 0.7453, 0.1738, 0.7467, 0.1713, 0.7453, 0.1738, 0.7439, 0.1738, 0.7467, 0.1713, 0.7425, 0.1738, 0.7411, 0.1738, 0.7439, 0.1713, 0.7425, 0.1713, 0.7397, 0.1738, 0.7411, 0.1713, 0.7397, 0.1738, 0.7383, 0.1738, 0.7411, 0.1738, 0.7578, 0.1713, 0.7564, 0.1738, 0.755, 0.1738, 0.7578, 0.1713, 0.7592, 0.1713, 0.7564, 0.1713, 0.7592, 0.1689, 0.7578, 0.1713, 0.7564, 0.1713, 0.7647, 0.1738, 0.7634, 0.1738, 0.7661, 0.1713, 0.7647, 0.1713, 0.762, 0.1738, 0.7634, 0.1713, 0.762, 0.1738, 0.7606, 0.1738, 0.7634, 0.1762, 0.7675, 0.1762, 0.7647, 0.1762, 0.7647, 0.1762, 0.7675, 0.1762, 0.7453, 0.1762, 0.7425, 0.1762, 0.7425, 0.1762, 0.7453, 0.1762, 0.7536, 0.1762, 0.7508, 0.1762, 0.7508, 0.1762, 0.7536, 0.1762, 0.7481, 0.1762, 0.7453, 0.1762, 0.7453, 0.1762, 0.7481, 0.1762, 0.7508, 0.1762, 0.7481, 0.1762, 0.7481, 0.1762, 0.7508, 0.1762, 0.7425, 0.1762, 0.7397, 0.1762, 0.7397, 0.1762, 0.7425, 0.1762, 0.7647, 0.1762, 0.762, 0.1762, 0.762, 0.1762, 0.7647, 0.1762, 0.7508, 0.1762, 0.7481, 0.1762, 0.7481, 0.1762, 0.7508, 0.1762, 0.762, 0.1762, 0.7592, 0.1762, 0.7592, 0.1762, 0.762, 0.1762, 0.7425, 0.1762, 0.7397, 0.1762, 0.7397, 0.1762, 0.7425, 0.1762, 0.7564, 0.1762, 0.7536, 0.1762, 0.7536, 0.1762, 0.7564, 0.1762, 0.7675, 0.1762, 0.7647, 0.1762, 0.7647, 0.1762, 0.7675, 0.1762, 0.7592, 0.1762, 0.7564, 0.1762, 0.7564, 0.1762, 0.7592, 0.1762, 0.7564, 0.1762, 0.7536, 0.1762, 0.7536, 0.1762, 0.7564, 0.1762, 0.7647, 0.1762, 0.762, 0.1762, 0.762, 0.1762, 0.7647, 0.1762, 0.762, 0.1762, 0.7592, 0.1762, 0.7592, 0.1762, 0.762, 0.1762, 0.7647, 0.1762, 0.762, 0.1762, 0.762, 0.1762, 0.7647, 0.1762, 0.7508, 0.1762, 0.7481, 0.1762, 0.7481, 0.1762, 0.7508, 0.1762, 0.762, 0.1762, 0.7592, 0.1762, 0.7592, 0.1762, 0.762, 0.1762, 0.7425, 0.1762, 0.7397, 0.1762, 0.7397, 0.1762, 0.7425, 0.1762, 0.7564, 0.1762, 0.7536, 0.1762, 0.7536, 0.1762, 0.7564, 0.1762, 0.7675, 0.1762, 0.7647, 0.1762, 0.7647, 0.1762, 0.7675, 0.1762, 0.7536, 0.1762, 0.7508, 0.1762, 0.7508, 0.1762, 0.7536, 0.1762, 0.7453, 0.1762, 0.7425, 0.1762, 0.7425, 0.1762, 0.7453, 0.1762, 0.7592, 0.1762, 0.7564, 0.1762, 0.7564, 0.1762, 0.7592, 0.1762, 0.7481, 0.1762, 0.7453, 0.1762, 0.7453, 0.1762, 0.7481, 0.1762, 0.7536, 0.1762, 0.7508, 0.1762, 0.7508, 0.1762, 0.7536, 0.1762, 0.7647, 0.1762, 0.762, 0.1762, 0.762, 0.1762, 0.7647, 0.1762, 0.7508, 0.1762, 0.7481, 0.1762, 0.7481, 0.1762, 0.7508, 0.1762, 0.762, 0.1762, 0.7592, 0.1762, 0.7592, 0.1762, 0.762, 0.1762, 0.7425, 0.1762, 0.7397, 0.1762, 0.7397, 0.1762, 0.7425, 0.1762, 0.7564, 0.1762, 0.7536, 0.1762, 0.7536, 0.1762, 0.7564, 0.1762, 0.7536, 0.1762, 0.7508, 0.1762, 0.7508, 0.1762, 0.7536, 0.1762, 0.7453, 0.1762, 0.7425, 0.1762, 0.7425, 0.1762, 0.7453, 0.1762, 0.7592, 0.1762, 0.7564, 0.1762, 0.7564, 0.1762, 0.7592, 0.1762, 0.7481, 0.1762, 0.7453, 0.1762, 0.7453, 0.1762, 0.7481, 0.1762, 0.7536, 0.1762, 0.7508, 0.1762, 0.7533, 0.1762, 0.7564, 0.1762, 0.7508, 0.1762, 0.7481, 0.1762, 0.7453, 0.1762, 0.7533, 0.1762, 0.7564, 0.1762, 0.7533, 0.1762, 0.7557, 0.1762, 0.7592, 0.1762, 0.7533, 0.1762, 0.7453, 0.1762, 0.7425, 0.1762, 0.7557, 0.1762, 0.7592, 0.1762, 0.7557, 0.1762, 0.7647, 0.1762, 0.762, 0.1762, 0.7557, 0.1762, 0.7425, 0.1762, 0.7397, 0.1762, 0.7647, 0.1762, 0.7453, 0.1762, 0.7425, 0.1762, 0.7425, 0.1762, 0.7453, 0.1762, 0.7592, 0.1762, 0.7564, 0.1762, 0.7564, 0.1762, 0.7592, 0.1762, 0.7481, 0.1762, 0.7453, 0.1762, 0.7453, 0.1762, 0.7481, 0.1762, 0.7675, 0.1762, 0.7647, 0.1762, 0.7647, 0.1762, 0.7675])
me_icosphere_001.materials.append(mat_pixelassetscolor)
me_icosphere_001.update()
me_icosphere_002 = bpy.data.meshes.new('Icosphere.002')
me_icosphere_002.from_pydata([(-0.00427, 0.001222, -0.04559), (0.0273, -0.01086, -0.01778), (-0.004719, 0.006337, -0.01293), (-0.02475, 0.01649, -0.01043), (-0.001201, 0.05154, -0.01126), (0.03341, 0.02473, -0.02076), (0.02184, -0.01193, 0.01368), (0.0004709, 0.007481, 0.02338), (-0.01087, 0.03935, 0.02879), (0.01191, 0.05225, 0.01466), (0.04143, -7.998e-09, 0.01405), (0.01132, 0.00995, 0.02869), (-0.01525, -0.00687, -0.03194), (0.01361, -0.003379, -0.03662), (0.007974, -0.007635, -0.02344), (0.03886, 0.001089, -0.0241), (0.01929, 0.01568, -0.03957), (-0.03244, 0.001478, -0.03573), (-0.01457, 0.01605, -0.008984), (-0.007877, 0.03251, -0.03875), (-0.02443, 0.04099, -0.01716), (0.01316, 0.04247, -0.02317), (0.04327, -0.01275, -0.0007203), (0.04404, 0.01438, -0.0011), (0.01448, -0.004546, -0.002965), (0.02851, -0.02084, -0.0009838), (-0.005519, 0.02172, 0.01566), (0.004267, 0.00643, 0.005712), (-0.007143, 0.05712, 0.0115), (-0.02012, 0.03297, 0.01023), (0.02548, 0.04381, -0.001634), (0.008695, 0.06061, 0.005297), (0.03275, -0.01794, 0.01816), (0.01027, -0.007307, 0.01804), (-0.01227, 0.01917, 0.02301), (-0.001701, 0.0533, 0.02493), (0.03064, 0.02723, 0.01782), (0.02155, -0.006202, 0.02512), (0.02623, 0.002154, 0.0268), (0.005047, 0.004172, 0.02731), (-0.0025, 0.02601, 0.03775), (0.008, 0.0325, 0.02897)], [], [(0, 13, 12), (1, 13, 15), (0, 12, 17), (0, 17, 19), (0, 19, 16), (1, 15, 22), (2, 14, 24), (3, 18, 26), (4, 20, 28), (5, 21, 30), (1, 22, 25), (2, 24, 27), (3, 26, 29), (4, 28, 31), (5, 30, 23), (6, 32, 37), (7, 33, 39), (8, 34, 40), (9, 35, 41), (10, 36, 38), (38, 41, 11), (38, 36, 41), (36, 9, 41), (41, 40, 11), (41, 35, 40), (35, 8, 40), (40, 39, 11), (40, 34, 39), (34, 7, 39), (39, 37, 11), (39, 33, 37), (33, 6, 37), (37, 38, 11), (37, 32, 38), (32, 10, 38), (23, 36, 10), (23, 30, 36), (30, 9, 36), (31, 35, 9), (31, 28, 35), (28, 8, 35), (29, 34, 8), (29, 26, 34), (26, 7, 34), (27, 33, 7), (27, 24, 33), (24, 6, 33), (25, 32, 6), (25, 22, 32), (22, 10, 32), (30, 31, 9), (30, 21, 31), (21, 4, 31), (28, 29, 8), (28, 20, 29), (20, 3, 29), (26, 27, 7), (26, 18, 27), (18, 2, 27), (24, 25, 6), (24, 14, 25), (14, 1, 25), (22, 23, 10), (22, 15, 23), (15, 5, 23), (16, 21, 5), (16, 19, 21), (19, 4, 21), (19, 20, 4), (19, 17, 20), (17, 3, 20), (17, 18, 3), (17, 12, 18), (12, 2, 18), (15, 16, 5), (15, 13, 16), (13, 0, 16), (12, 14, 2), (12, 13, 14), (13, 1, 14)])
me_icosphere_002.polygons.foreach_set('use_smooth', [True] * 80)
_k = set([(0, 13), (0, 16), (0, 17), (1, 13), (3, 17), (3, 26), (3, 29), (6, 33), (7, 26), (7, 34), (8, 29), (8, 35), (8, 40), (9, 36), (11, 40), (11, 41), (12, 14), (12, 17), (14, 25), (15, 16), (15, 22), (17, 20), (18, 26), (19, 20), (20, 28), (22, 25), (22, 32), (24, 27), (25, 32), (26, 27), (26, 29), (28, 31), (28, 35), (29, 34), (30, 31), (31, 35), (32, 37), (35, 40), (37, 39), (39, 40)])
me_icosphere_002.attributes.new('sharp_edge', 'BOOLEAN', 'EDGE').data.foreach_set('value', [ (min(e.vertices), max(e.vertices)) in _k for e in me_icosphere_002.edges])
_uv = me_icosphere_002.uv_layers.new(name='UVMap')
_uv.uv.foreach_set('vector', [0.1558, 0.8089, 0.1574, 0.8117, 0.1542, 0.8117, 0.159, 0.8145, 0.1606, 0.8117, 0.1622, 0.8145, 0.1814, 0.8089, 0.183, 0.8117, 0.1798, 0.8117, 0.175, 0.8089, 0.1766, 0.8117, 0.1734, 0.8117, 0.1686, 0.8089, 0.1702, 0.8117, 0.167, 0.8117, 0.159, 0.8145, 0.1622, 0.8145, 0.1606, 0.8172, 0.1526, 0.8145, 0.1558, 0.8145, 0.1542, 0.8172, 0.1782, 0.8145, 0.1814, 0.8145, 0.1798, 0.8172, 0.1718, 0.8145, 0.175, 0.8145, 0.1734, 0.8172, 0.1654, 0.8145, 0.1686, 0.8145, 0.167, 0.8172, 0.159, 0.8145, 0.1606, 0.8172, 0.1574, 0.8172, 0.1526, 0.8145, 0.1542, 0.8172, 0.151, 0.8172, 0.1782, 0.8145, 0.1798, 0.8172, 0.1766, 0.8172, 0.1718, 0.8145, 0.1734, 0.8172, 0.1702, 0.8172, 0.1654, 0.8145, 0.167, 0.8172, 0.1638, 0.8172, 0.1558, 0.82, 0.159, 0.82, 0.1574, 0.8228, 0.1494, 0.82, 0.1526, 0.82, 0.151, 0.8228, 0.175, 0.82, 0.1782, 0.82, 0.1766, 0.8228, 0.1686, 0.82, 0.1718, 0.82, 0.1702, 0.8228, 0.1622, 0.82, 0.1654, 0.82, 0.1638, 0.8228, 0.1638, 0.8228, 0.167, 0.8228, 0.1654, 0.8255, 0.1638, 0.8228, 0.1654, 0.82, 0.167, 0.8228, 0.1654, 0.82, 0.1686, 0.82, 0.167, 0.8228, 0.1702, 0.8228, 0.1734, 0.8228, 0.1718, 0.8255, 0.1702, 0.8228, 0.1718, 0.82, 0.1734, 0.8228, 0.1718, 0.82, 0.175, 0.82, 0.1734, 0.8228, 0.1766, 0.8228, 0.1798, 0.8228, 0.1782, 0.8255, 0.1766, 0.8228, 0.1782, 0.82, 0.1798, 0.8228, 0.1782, 0.82, 0.1814, 0.82, 0.1798, 0.8228, 0.151, 0.8228, 0.1542, 0.8228, 0.1526, 0.8255, 0.151, 0.8228, 0.1526, 0.82, 0.1542, 0.8228, 0.1526, 0.82, 0.1558, 0.82, 0.1542, 0.8228, 0.1574, 0.8228, 0.1606, 0.8228, 0.159, 0.8255, 0.1574, 0.8228, 0.159, 0.82, 0.1606, 0.8228, 0.159, 0.82, 0.1622, 0.82, 0.1606, 0.8228, 0.1638, 0.8172, 0.1654, 0.82, 0.1622, 0.82, 0.1638, 0.8172, 0.167, 0.8172, 0.1654, 0.82, 0.167, 0.8172, 0.1686, 0.82, 0.1654, 0.82, 0.1702, 0.8172, 0.1718, 0.82, 0.1686, 0.82, 0.1702, 0.8172, 0.1734, 0.8172, 0.1718, 0.82, 0.1734, 0.8172, 0.175, 0.82, 0.1718, 0.82, 0.1766, 0.8172, 0.1782, 0.82, 0.175, 0.82, 0.1766, 0.8172, 0.1798, 0.8172, 0.1782, 0.82, 0.1798, 0.8172, 0.1814, 0.82, 0.1782, 0.82, 0.151, 0.8172, 0.1526, 0.82, 0.1494, 0.82, 0.151, 0.8172, 0.1542, 0.8172, 0.1526, 0.82, 0.1542, 0.8172, 0.1558, 0.82, 0.1526, 0.82, 0.1574, 0.8172, 0.159, 0.82, 0.1558, 0.82, 0.1574, 0.8172, 0.1606, 0.8172, 0.159, 0.82, 0.1606, 0.8172, 0.1622, 0.82, 0.159, 0.82, 0.167, 0.8172, 0.1702, 0.8172, 0.1686, 0.82, 0.167, 0.8172, 0.1686, 0.8145, 0.1702, 0.8172, 0.1686, 0.8145, 0.1718, 0.8145, 0.1702, 0.8172, 0.1734, 0.8172, 0.1766, 0.8172, 0.175, 0.82, 0.1734, 0.8172, 0.175, 0.8145, 0.1766, 0.8172, 0.175, 0.8145, 0.1782, 0.8145, 0.1766, 0.8172, 0.1798, 0.8172, 0.183, 0.8172, 0.1814, 0.82, 0.1798, 0.8172, 0.1814, 0.8145, 0.183, 0.8172, 0.1814, 0.8145, 0.1846, 0.8145, 0.183, 0.8172, 0.1542, 0.8172, 0.1574, 0.8172, 0.1558, 0.82, 0.1542, 0.8172, 0.1558, 0.8145, 0.1574, 0.8172, 0.1558, 0.8145, 0.159, 0.8145, 0.1574, 0.8172, 0.1606, 0.8172, 0.1638, 0.8172, 0.1622, 0.82, 0.1606, 0.8172, 0.1622, 0.8145, 0.1638, 0.8172, 0.1622, 0.8145, 0.1654, 0.8145, 0.1638, 0.8172, 0.167, 0.8117, 0.1686, 0.8145, 0.1654, 0.8145, 0.167, 0.8117, 0.1702, 0.8117, 0.1686, 0.8145, 0.1702, 0.8117, 0.1718, 0.8145, 0.1686, 0.8145, 0.1734, 0.8117, 0.175, 0.8145, 0.1718, 0.8145, 0.1734, 0.8117, 0.1766, 0.8117, 0.175, 0.8145, 0.1766, 0.8117, 0.1782, 0.8145, 0.175, 0.8145, 0.1798, 0.8117, 0.1814, 0.8145, 0.1782, 0.8145, 0.1798, 0.8117, 0.183, 0.8117, 0.1814, 0.8145, 0.183, 0.8117, 0.1846, 0.8145, 0.1814, 0.8145, 0.1622, 0.8145, 0.1638, 0.8117, 0.1654, 0.8145, 0.1622, 0.8145, 0.1606, 0.8117, 0.1638, 0.8117, 0.1606, 0.8117, 0.1622, 0.8089, 0.1638, 0.8117, 0.1542, 0.8117, 0.1558, 0.8145, 0.1526, 0.8145, 0.1542, 0.8117, 0.1574, 0.8117, 0.1558, 0.8145, 0.1574, 0.8117, 0.159, 0.8145, 0.1558, 0.8145])
me_icosphere_002.materials.append(mat_pixelassetscolor)
me_icosphere_002.update()
me_icosphere_003 = bpy.data.meshes.new('Icosphere.003')
me_icosphere_003.from_pydata([(0.005533, -0.002185, -0.04072), (0.02868, -0.01134, -0.01709), (0.001006, 0.004348, -0.01009), (-0.0203, 0.01494, -0.008221), (-0.001201, 0.05154, -0.01126), (0.03375, 0.02462, -0.02059), (0.02184, -0.01193, 0.01368), (0.0004709, 0.007481, 0.02338), (-0.01087, 0.03935, 0.02879), (0.01191, 0.05225, 0.01466), (0.04143, -7.998e-09, 0.01405), (0.01132, 0.00995, 0.02869), (-0.005444, -0.01028, -0.02708), (0.02054, -0.005787, -0.03318), (0.01387, -0.009685, -0.02051), (0.03953, 0.0008573, -0.02377), (0.02428, 0.01394, -0.0371), (-0.02264, -0.001929, -0.03086), (-0.01063, 0.01468, -0.007032), (-0.003887, 0.03112, -0.03677), (-0.02316, 0.04054, -0.01653), (0.01359, 0.04232, -0.02295), (0.04327, -0.01275, -0.0007203), (0.04404, 0.01438, -0.0011), (0.01629, -0.005175, -0.002067), (0.02855, -0.02085, -0.0009679), (-0.005511, 0.02172, 0.01566), (0.005527, 0.005992, 0.006337), (-0.007143, 0.05712, 0.0115), (-0.02012, 0.03297, 0.01023), (0.02548, 0.04381, -0.001634), (0.008695, 0.06061, 0.005297), (0.03275, -0.01794, 0.01816), (0.01028, -0.007312, 0.01804), (-0.01227, 0.01917, 0.02301), (-0.001701, 0.0533, 0.02493), (0.03064, 0.02723, 0.01782), (0.02155, -0.006202, 0.02512), (0.02623, 0.002154, 0.0268), (0.005047, 0.004172, 0.02731), (-0.0025, 0.02601, 0.03775), (0.008, 0.0325, 0.02897)], [], [(0, 13, 12), (1, 13, 15), (0, 12, 17), (0, 17, 19), (0, 19, 16), (1, 15, 22), (2, 14, 24), (3, 18, 26), (4, 20, 28), (5, 21, 30), (1, 22, 25), (2, 24, 27), (3, 26, 29), (4, 28, 31), (5, 30, 23), (6, 32, 37), (7, 33, 39), (8, 34, 40), (9, 35, 41), (10, 36, 38), (38, 41, 11), (38, 36, 41), (36, 9, 41), (41, 40, 11), (41, 35, 40), (35, 8, 40), (40, 39, 11), (40, 34, 39), (34, 7, 39), (39, 37, 11), (39, 33, 37), (33, 6, 37), (37, 38, 11), (37, 32, 38), (32, 10, 38), (23, 36, 10), (23, 30, 36), (30, 9, 36), (31, 35, 9), (31, 28, 35), (28, 8, 35), (29, 34, 8), (29, 26, 34), (26, 7, 34), (27, 33, 7), (27, 24, 33), (24, 6, 33), (25, 32, 6), (25, 22, 32), (22, 10, 32), (30, 31, 9), (30, 21, 31), (21, 4, 31), (28, 29, 8), (28, 20, 29), (20, 3, 29), (26, 27, 7), (26, 18, 27), (18, 2, 27), (24, 25, 6), (24, 14, 25), (14, 1, 25), (22, 23, 10), (22, 15, 23), (15, 5, 23), (16, 21, 5), (16, 19, 21), (19, 4, 21), (19, 20, 4), (19, 17, 20), (17, 3, 20), (17, 18, 3), (17, 12, 18), (12, 2, 18), (15, 16, 5), (15, 13, 16), (13, 0, 16), (12, 14, 2), (12, 13, 14), (13, 1, 14)])
me_icosphere_003.polygons.foreach_set('use_smooth', [True] * 80)
_k = set([(0, 13), (0, 17), (1, 13), (2, 14), (3, 17), (3, 26), (3, 29), (6, 33), (7, 26), (7, 33), (7, 34), (8, 29), (8, 35), (8, 40), (9, 36), (11, 40), (11, 41), (12, 14), (12, 17), (13, 15), (14, 25), (15, 16), (15, 22), (17, 20), (18, 26), (19, 20), (20, 28), (20, 29), (22, 32), (24, 27), (25, 32), (26, 27), (26, 29), (28, 31), (28, 35), (29, 34), (30, 31), (31, 35), (32, 37), (35, 40), (37, 39), (39, 40)])
me_icosphere_003.attributes.new('sharp_edge', 'BOOLEAN', 'EDGE').data.foreach_set('value', [ (min(e.vertices), max(e.vertices)) in _k for e in me_icosphere_003.edges])
_uv = me_icosphere_003.uv_layers.new(name='UVMap')
_uv.uv.foreach_set('vector', [0.1558, 0.8089, 0.1574, 0.8117, 0.1542, 0.8117, 0.159, 0.8145, 0.1606, 0.8117, 0.1622, 0.8145, 0.1814, 0.8089, 0.183, 0.8117, 0.1798, 0.8117, 0.175, 0.8089, 0.1766, 0.8117, 0.1734, 0.8117, 0.1686, 0.8089, 0.1702, 0.8117, 0.167, 0.8117, 0.159, 0.8145, 0.1622, 0.8145, 0.1606, 0.8172, 0.1526, 0.8145, 0.1558, 0.8145, 0.1542, 0.8172, 0.1782, 0.8145, 0.1814, 0.8145, 0.1798, 0.8172, 0.1718, 0.8145, 0.175, 0.8145, 0.1734, 0.8172, 0.1654, 0.8145, 0.1686, 0.8145, 0.167, 0.8172, 0.159, 0.8145, 0.1606, 0.8172, 0.1574, 0.8172, 0.1526, 0.8145, 0.1542, 0.8172, 0.151, 0.8172, 0.1782, 0.8145, 0.1798, 0.8172, 0.1766, 0.8172, 0.1718, 0.8145, 0.1734, 0.8172, 0.1702, 0.8172, 0.1654, 0.8145, 0.167, 0.8172, 0.1638, 0.8172, 0.1558, 0.82, 0.159, 0.82, 0.1574, 0.8228, 0.1494, 0.82, 0.1526, 0.82, 0.151, 0.8228, 0.175, 0.82, 0.1782, 0.82, 0.1766, 0.8228, 0.1686, 0.82, 0.1718, 0.82, 0.1702, 0.8228, 0.1622, 0.82, 0.1654, 0.82, 0.1638, 0.8228, 0.1638, 0.8228, 0.167, 0.8228, 0.1654, 0.8255, 0.1638, 0.8228, 0.1654, 0.82, 0.167, 0.8228, 0.1654, 0.82, 0.1686, 0.82, 0.167, 0.8228, 0.1702, 0.8228, 0.1734, 0.8228, 0.1718, 0.8255, 0.1702, 0.8228, 0.1718, 0.82, 0.1734, 0.8228, 0.1718, 0.82, 0.175, 0.82, 0.1734, 0.8228, 0.1766, 0.8228, 0.1798, 0.8228, 0.1782, 0.8255, 0.1766, 0.8228, 0.1782, 0.82, 0.1798, 0.8228, 0.1782, 0.82, 0.1814, 0.82, 0.1798, 0.8228, 0.151, 0.8228, 0.1542, 0.8228, 0.1526, 0.8255, 0.151, 0.8228, 0.1526, 0.82, 0.1542, 0.8228, 0.1526, 0.82, 0.1558, 0.82, 0.1542, 0.8228, 0.1574, 0.8228, 0.1606, 0.8228, 0.159, 0.8255, 0.1574, 0.8228, 0.159, 0.82, 0.1606, 0.8228, 0.159, 0.82, 0.1622, 0.82, 0.1606, 0.8228, 0.1638, 0.8172, 0.1654, 0.82, 0.1622, 0.82, 0.1638, 0.8172, 0.167, 0.8172, 0.1654, 0.82, 0.167, 0.8172, 0.1686, 0.82, 0.1654, 0.82, 0.1702, 0.8172, 0.1718, 0.82, 0.1686, 0.82, 0.1702, 0.8172, 0.1734, 0.8172, 0.1718, 0.82, 0.1734, 0.8172, 0.175, 0.82, 0.1718, 0.82, 0.1766, 0.8172, 0.1782, 0.82, 0.175, 0.82, 0.1766, 0.8172, 0.1798, 0.8172, 0.1782, 0.82, 0.1798, 0.8172, 0.1814, 0.82, 0.1782, 0.82, 0.151, 0.8172, 0.1526, 0.82, 0.1494, 0.82, 0.151, 0.8172, 0.1542, 0.8172, 0.1526, 0.82, 0.1542, 0.8172, 0.1558, 0.82, 0.1526, 0.82, 0.1574, 0.8172, 0.159, 0.82, 0.1558, 0.82, 0.1574, 0.8172, 0.1606, 0.8172, 0.159, 0.82, 0.1606, 0.8172, 0.1622, 0.82, 0.159, 0.82, 0.167, 0.8172, 0.1702, 0.8172, 0.1686, 0.82, 0.167, 0.8172, 0.1686, 0.8145, 0.1702, 0.8172, 0.1686, 0.8145, 0.1718, 0.8145, 0.1702, 0.8172, 0.1734, 0.8172, 0.1766, 0.8172, 0.175, 0.82, 0.1734, 0.8172, 0.175, 0.8145, 0.1766, 0.8172, 0.175, 0.8145, 0.1782, 0.8145, 0.1766, 0.8172, 0.1798, 0.8172, 0.183, 0.8172, 0.1814, 0.82, 0.1798, 0.8172, 0.1814, 0.8145, 0.183, 0.8172, 0.1814, 0.8145, 0.1846, 0.8145, 0.183, 0.8172, 0.1542, 0.8172, 0.1574, 0.8172, 0.1558, 0.82, 0.1542, 0.8172, 0.1558, 0.8145, 0.1574, 0.8172, 0.1558, 0.8145, 0.159, 0.8145, 0.1574, 0.8172, 0.1606, 0.8172, 0.1638, 0.8172, 0.1622, 0.82, 0.1606, 0.8172, 0.1622, 0.8145, 0.1638, 0.8172, 0.1622, 0.8145, 0.1654, 0.8145, 0.1638, 0.8172, 0.167, 0.8117, 0.1686, 0.8145, 0.1654, 0.8145, 0.167, 0.8117, 0.1702, 0.8117, 0.1686, 0.8145, 0.1702, 0.8117, 0.1718, 0.8145, 0.1686, 0.8145, 0.1734, 0.8117, 0.175, 0.8145, 0.1718, 0.8145, 0.1734, 0.8117, 0.1766, 0.8117, 0.175, 0.8145, 0.1766, 0.8117, 0.1782, 0.8145, 0.175, 0.8145, 0.1798, 0.8117, 0.1814, 0.8145, 0.1782, 0.8145, 0.1798, 0.8117, 0.183, 0.8117, 0.1814, 0.8145, 0.183, 0.8117, 0.1846, 0.8145, 0.1814, 0.8145, 0.1622, 0.8145, 0.1638, 0.8117, 0.1654, 0.8145, 0.1622, 0.8145, 0.1606, 0.8117, 0.1638, 0.8117, 0.1606, 0.8117, 0.1622, 0.8089, 0.1638, 0.8117, 0.1542, 0.8117, 0.1558, 0.8145, 0.1526, 0.8145, 0.1542, 0.8117, 0.1574, 0.8117, 0.1558, 0.8145, 0.1574, 0.8117, 0.159, 0.8145, 0.1558, 0.8145])
me_icosphere_003.materials.append(mat_pixelassetscolor)
me_icosphere_003.update()

# ---- objects
ob_cheesecake = bpy.data.objects.new('Cheesecake', None)
ob_grabpoint = bpy.data.objects.new('GrabPoint', None)
ob_cube = bpy.data.objects.new('Cube', me_cube)
ob_strawberry = bpy.data.objects.new('strawberry', me_icosphere)
ob_strawberry_001 = bpy.data.objects.new('strawberry.001', me_icosphere_001)
ob_icosphere = bpy.data.objects.new('Icosphere', me_icosphere_002)
ob_icosphere_001 = bpy.data.objects.new('Icosphere.001', me_icosphere_003)

# ---- transforms, parenting, visibility, modifiers, constraints
ob_cheesecake.location = (0.0, 0.0, 0.0)
ob_grabpoint.location = (0.0, -0.645, 0.2996)
ob_cube.location = (0.0, 0.0, -0.002385)
ob_strawberry.location = (0.03225, -0.3265, 0.7153)
ob_strawberry.rotation_euler = (1.104, -0.815, 2.39)
ob_strawberry_001.location = (0.06814, -0.2003, 0.7153)
ob_strawberry_001.rotation_euler = (1.104, -0.815, 0.6385)
ob_icosphere.location = (0.0894, -0.2905, 0.7153)
ob_icosphere.rotation_euler = (0.0, -0.0, 3.033)
ob_icosphere_001.location = (0.109, -0.2461, 0.7218)
ob_icosphere_001.rotation_euler = (0.0, -0.0, 1.463)

# ---- collection membership
col_collection.objects.link(ob_cheesecake)
col_collection.objects.link(ob_grabpoint)
col_collection.objects.link(ob_cube)
col_collection.objects.link(ob_strawberry)
col_collection.objects.link(ob_strawberry_001)
col_collection.objects.link(ob_icosphere)
col_collection.objects.link(ob_icosphere_001)

# ---- scene / render settings (as saved in the file)
scene.frame_start = 1; scene.frame_end = 250; scene.frame_set(1)
scene.render.engine = 'BLENDER_EEVEE_NEXT'
scene.cycles.use_denoising = False
scene.cycles.samples = 128
scene.cycles.sampling_pattern = 'TABULATED_SOBOL'
scene.cycles.use_adaptive_sampling = False
scene.cycles.use_light_tree = False
scene.eevee.ray_tracing_options.trace_max_roughness = 0.0
scene.view_settings.view_transform = 'Filmic'
bpy.context.view_layer.update()

# ---- added for rendering (the .blend has no active camera and no usable light): camera, sun
cam_auto = bpy.data.cameras.new('AutoCamera')
cam_auto.lens = 50.0
cam_auto.sensor_width = 36.0
cam_auto.clip_end = 1000.0
ob_auto_camera = bpy.data.objects.new('AutoCamera', cam_auto)
scene.collection.objects.link(ob_auto_camera)
ob_auto_camera.location = (1.95963, -2.2763, 1.97457)
ob_auto_camera.rotation_euler = (1.09748, -7.21219e-08, 0.694738)
scene.camera = ob_auto_camera
light_auto_sun = bpy.data.lights.new('AutoSun', 'SUN')
light_auto_sun.energy = 3.0
light_auto_sun.angle = 0.0523599
ob_auto_sun = bpy.data.objects.new('AutoSun', light_auto_sun)
scene.collection.objects.link(ob_auto_sun)
ob_auto_sun.rotation_euler = (0.872665, 0.174533, 0.523599)
bpy.context.view_layer.update()
